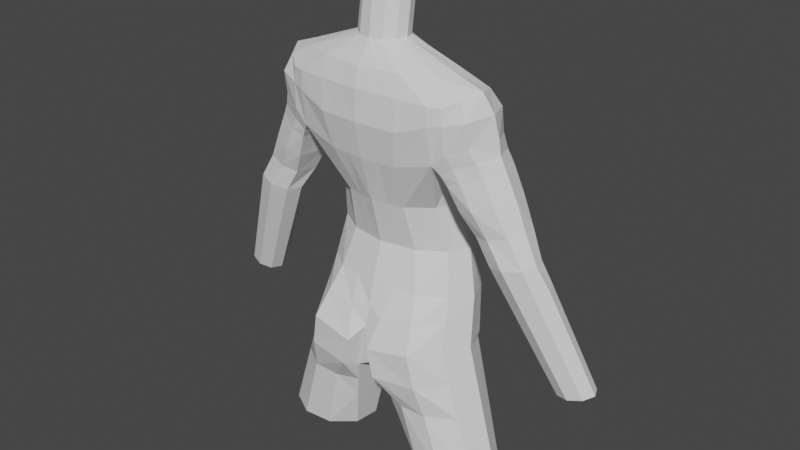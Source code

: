 # Source: ZyV1.blend  (saved by Blender 3.3.6; exported with 4.5.12 LTS)
import bpy
from mathutils import Matrix  # noqa: F401  (used for matrix-valued properties, if any)

bpy.ops.wm.read_factory_settings(use_empty=True)
scene = bpy.context.scene
scene.name = 'Scene'

# ---- collections
col_body = bpy.data.collections.new('Body'); scene.collection.children.link(col_body)
col_ref = bpy.data.collections.new('Ref'); scene.collection.children.link(col_ref)

# ---- world
world_world = bpy.data.worlds.new('World'); scene.world = world_world
world_world.use_nodes = True; world_world.node_tree.nodes.clear()
_N = world_world.node_tree.nodes; _L = world_world.node_tree.links
n0 = _N.new('ShaderNodeOutputWorld'); n0.name = 'World Output'; n0.location = (300, 300)
n1 = _N.new('ShaderNodeBackground'); n1.name = 'Background'; n1.location = (10, 300)
n1.inputs[0].default_value = (0.05088, 0.05088, 0.05088, 1.0)
_L.new(n1.outputs[0], n0.inputs[0])
n0.is_active_output = True
world_world.color = (0.05088, 0.05088, 0.05088)
world_world.use_sun_shadow = False
world_world.sun_shadow_jitter_overblur = 0.0

# ---- meshes
me_cylinder = bpy.data.meshes.new('Cylinder')
me_cylinder.from_pydata([(3.267e-09, 0.8589, -1.055), (0.0, 0.1942, 0.9443), (0.0, -0.7575, -0.9255), (0.0, -0.813, 0.9443), (-0.694, -0.8838, -0.9762), (-0.5, -0.7456, 0.9443), (-0.9146, -0.4456, -0.9726), (-0.866, -0.5612, 0.9443), (-1.072, -0.04147, -1.015), (-1.0, -0.3094, 0.9443), (-0.9146, 0.4241, -1.027), (-0.866, -0.05763, 0.9443), (-0.5868, 0.7424, -1.047), (-0.5, 0.1267, 0.9443), (1.797e-09, 0.9202, -0.7207), (-2.378e-09, 0.9019, -0.3333), (-3.921e-09, 0.8476, 2.98e-08), (0.0, 0.7325, 0.3333), (0.0, 0.6039, 0.6667), (0.0, -0.8946, 0.5902), (-2.481e-09, -0.7944, 0.3333), (-3.921e-09, -0.592, -2.98e-08), (-2.378e-09, -0.4175, -0.3333), (1.797e-09, -0.5839, -0.6127), (-0.5, -0.8565, 0.5902), (-0.4341, -0.7517, 0.3333), (-0.3851, -0.4955, -2.98e-08), (-0.4368, -0.3292, -0.3333), (-0.5477, -0.4831, -0.6199), (-0.866, -0.7735, 0.6667), (-0.884, -0.6869, 0.4057), (-0.6669, -0.2321, -2.98e-08), (-0.7566, -0.08769, -0.3333), (-0.847, -0.2078, -0.6397), (-0.8546, 0.006793, 0.3814), (-0.7701, 0.09711, -2.98e-08), (-0.8737, 0.2115, -0.3333), (-0.9938, 0.1375, -0.6667), (-0.866, 0.2891, 0.6667), (-0.8745, 0.2991, 0.4464), (-0.6669, 0.4877, -2.98e-08), (-0.7566, 0.572, -0.3333), (-0.847, 0.5442, -0.6937), (-0.5, 0.622, 0.6667), (-0.4341, 0.7487, 0.3333), (-0.3851, 0.7511, -2.98e-08), (-0.4368, 0.8135, -0.3333), (-0.5477, 0.8195, -0.7134), (-1.195e-08, -0.006085, 1.1), (-1.195e-08, -0.6128, 1.1), (-0.1515, -0.5721, 1.1), (-0.2625, -0.4611, 1.1), (-0.3031, -0.3094, 1.1), (-0.2625, -0.1578, 1.1), (-0.1515, -0.04673, 1.1), (1.199e-07, 0.08271, 1.386), (1.199e-07, -0.524, 1.386), (-0.1515, -0.4833, 1.386), (-0.2625, -0.3723, 1.386), (-0.3031, -0.2206, 1.386), (-0.2625, -0.06896, 1.386), (-0.1515, 0.04207, 1.386), (-1.279, -0.3094, 0.8861), (-1.16, -0.5612, 0.8497), (-1.16, 0.03406, 0.8497), (-1.251, -0.6223, 0.7245), (-1.268, -0.5598, 0.5595), (-1.397, -0.2559, 0.7529), (-1.441, -0.2106, 0.5896), (-1.263, 0.1389, 0.7315), (-1.286, 0.1495, 0.5666), (-1.051, 0.2191, 0.6969), (-0.5, 0.3368, 0.8101), (0.0, 0.3054, 0.8167), (-0.866, 0.2005, 0.8053), (-1.064, 0.2071, 0.5072), (-1.044, 0.1337, 0.8029), (-1.036, -0.6835, 0.4985), (-0.5, -0.8345, 0.806), (-1.019, -0.7135, 0.6896), (0.0, -0.8863, 0.8094), (-0.866, -0.7664, 0.7991), (-1.008, -0.7043, 0.7972), (-1.419, -0.1967, -0.2298), (-1.959, -0.2009, -0.1591), (-1.529, 0.0003532, -0.2139), (-1.493, -0.4019, -0.225), (-1.918, -0.001479, -0.1639), (-1.897, -0.4011, -0.175), (-1.72, 0.08317, -0.1865), (-1.691, -0.4866, -0.2023), (-2.161, 0.1688, -1.108), (-2.614, 0.1698, -1.052), (-2.235, 0.332, -1.095), (-2.219, 0.005987, -1.104), (-2.555, 0.3327, -1.056), (-2.54, 0.006677, -1.064), (-2.398, 0.3998, -1.074), (-2.377, -0.06118, -1.086), (-1.653, 0.1007, -0.3901), (-1.796, 0.1792, -0.5664), (-1.941, 0.2439, -0.7427), (-2.087, 0.2946, -0.919), (-2.259, 0.366, -0.8962), (-2.121, 0.3188, -0.7188), (-1.985, 0.2577, -0.5414), (-1.851, 0.1827, -0.364), (-2.044, 0.07436, -0.3422), (-2.172, 0.1389, -0.5206), (-2.3, 0.2035, -0.6989), (-2.428, 0.2681, -0.8773), (-2.489, 0.09676, -0.8733), (-2.365, 0.0237, -0.6947), (-2.24, -0.04935, -0.5162), (-2.115, -0.1224, -0.3376), (-1.567, -0.1236, -0.4054), (-1.715, -0.05048, -0.5811), (-1.864, 0.02263, -0.7567), (-2.012, 0.09573, -0.9323), (-1.828, -0.4015, -0.3791), (-1.965, -0.3164, -0.5559), (-2.102, -0.2313, -0.7326), (-2.239, -0.1463, -0.9094), (-2.074, -0.0756, -0.9283), (-1.929, -0.1572, -0.7525), (-1.783, -0.2388, -0.5767), (-1.638, -0.3204, -0.4009), (-2.026, -0.3195, -0.3529), (-2.154, -0.238, -0.5308), (-2.283, -0.1564, -0.7087), (-2.411, -0.07487, -0.8866), (-1.036, 0.2355, 0.2909), (-1.191, 0.2149, 0.1206), (-1.369, 0.1437, -0.04561), (-1.566, 0.1666, -0.01311), (-1.4, 0.2116, 0.1605), (-1.232, 0.2064, 0.3338), (-0.9916, -0.01637, 0.2647), (-1.113, -0.03282, 0.09651), (-1.266, -0.0627, -0.06498), (-1.537, -0.204, 0.4024), (-1.685, -0.1998, 0.2187), (-1.81, -0.1907, 0.02808), (-1.705, -0.4033, 0.008609), (-1.552, -0.4518, 0.1943), (-1.414, -0.4674, 0.3759), (-1.444, 0.1337, 0.384), (-1.597, 0.1186, 0.204), (-1.761, 0.06351, 0.01875), (-1.026, -0.5906, 0.2841), (-1.155, -0.5142, 0.1119), (-1.309, -0.3981, -0.05531), (-1.487, -0.47, -0.02713), (-1.334, -0.561, 0.1476), (-1.187, -0.5896, 0.3233), (-1.148, 0.1885, 0.4203), (-1.336, -0.5033, 0.466), (-1.113, -0.613, 0.411), (-0.9695, 0.2473, 0.37), (-0.9305, -0.009968, 0.3258), (-1.462, -0.2063, 0.4935), (-1.359, 0.1254, 0.4734), (-0.9613, -0.6246, 0.347), (-0.2934, 0.8007, -1.051), (-0.25, 0.1604, 0.9443), (-0.2739, 0.8698, -0.7171), (-0.2184, 0.8577, -0.3333), (-0.1925, 0.7994, 0.0), (-0.217, 0.7406, 0.3333), (-0.25, 0.613, 0.6667), (-0.07577, -0.02641, 1.1), (-0.07577, 0.06239, 1.386), (-0.25, 0.3211, 0.8134), (-0.1456, -0.9394, -1.037), (-0.25, -0.7793, 0.9443), (-0.2739, -0.5335, -0.6163), (-0.2184, -0.3734, -0.3333), (-0.1925, -0.5437, -2.98e-08), (-0.217, -0.7731, 0.3333), (-0.25, -0.8755, 0.5902), (-0.07577, -0.5925, 1.1), (-0.07577, -0.5037, 1.386), (-0.25, -0.8604, 0.8077), (-0.3621, 0.6015, -1.332), (-0.1783, -0.01076, -1.434), (-0.1783, -0.6747, -1.304), (0.0, 0.6306, -1.35), (0.0, -0.01076, -1.434), (0.0, -0.7059, -1.237), (-0.5805, 0.6015, -1.191), (-0.9015, 0.4168, -1.073), (-1.112, -0.6683, -1.977), (-1.426, -0.4483, -1.977), (-1.526, -0.0777, -1.977), (-0.7299, -0.6348, -1.977), (-0.6453, 0.3329, -1.977), (-0.4252, 0.01866, -1.977), (-0.4586, -0.3635, -1.977), (-1.016, 0.4322, -1.977), (-1.364, 0.27, -1.977), (-0.7982, 0.5168, -1.584), (-1.133, 0.3434, -1.525), (-1.299, -0.05958, -1.496), (-1.17, -0.4469, -1.475), (-0.3018, 0.003948, -1.706), (-0.5037, 0.4672, -1.655), (-0.5116, -0.7285, -1.463), (-0.3185, -0.5191, -1.64), (-0.8494, -0.7161, -1.465), (-1.017, 0.3801, -1.299), (-1.043, -0.4463, -1.224), (-0.4329, 0.5343, -1.493), (-0.2484, -0.5969, -1.472), (-0.7717, -0.8538, -1.221), (-0.6893, 0.5592, -1.387), (-1.185, -0.05052, -1.255), (-0.24, -0.003407, -1.57), (-0.2296, -0.9398, -1.243), (-0.3278, 0.7011, -1.191), (1.633e-09, 0.7448, -1.202), (-0.5836, 0.672, -1.119), (-0.9081, 0.4204, -1.05), (8.987e-10, -0.6707, -0.7691), (-0.6209, -0.6835, -0.798), (-0.8808, -0.3267, -0.8062), (-1.033, 0.048, -0.8407), (-0.8808, 0.4841, -0.8605), (-0.5673, 0.7809, -0.8804), (2.532e-09, 0.8896, -0.8877), (-0.2836, 0.8353, -0.8841), (-0.2097, -0.7364, -0.8266)], [], [(179, 182, 78, 24), (24, 78, 81, 29), (38, 39, 75, 71), (133, 139, 83, 85), (11, 9, 52, 53), (38, 74, 72, 43), (169, 172, 73, 18), (229, 165, 14, 228), (165, 166, 15, 14), (166, 167, 16, 15), (167, 168, 17, 16), (168, 169, 18, 17), (226, 42, 47, 227), (42, 41, 46, 47), (41, 40, 45, 46), (40, 39, 44, 45), (39, 38, 43, 44), (225, 37, 42, 226), (37, 36, 41, 42), (36, 35, 40, 41), (35, 34, 39, 40), (9, 11, 64, 62), (224, 33, 37, 225), (33, 32, 36, 37), (32, 31, 35, 36), (31, 30, 34, 35), (64, 76, 71, 69), (223, 28, 33, 224), (28, 27, 32, 33), (27, 26, 31, 32), (26, 25, 30, 31), (25, 24, 29, 30), (230, 175, 28, 223), (175, 176, 27, 28), (176, 177, 26, 27), (177, 178, 25, 26), (178, 179, 24, 25), (53, 52, 59, 60), (9, 7, 51, 52), (7, 5, 50, 51), (174, 3, 49, 180), (164, 13, 54, 170), (13, 11, 53, 54), (180, 49, 56, 181), (54, 53, 60, 61), (51, 50, 57, 58), (170, 54, 61, 171), (52, 51, 58, 59), (65, 63, 62, 67), (67, 62, 64, 69), (68, 67, 69, 70), (66, 65, 67, 68), (29, 81, 82, 79), (134, 133, 85, 89), (7, 9, 62, 63), (30, 29, 79, 77), (11, 74, 76, 64), (72, 74, 11, 13), (71, 75, 70, 69), (71, 76, 74, 38), (172, 72, 13, 164), (79, 82, 63, 65), (182, 80, 3, 174), (77, 79, 65, 66), (82, 81, 7, 63), (81, 78, 5, 7), (143, 142, 84, 88), (142, 148, 87, 84), (139, 151, 86, 83), (152, 143, 88, 90), (148, 134, 89, 87), (151, 152, 90, 86), (103, 102, 93, 97), (111, 110, 95, 92), (102, 118, 91, 93), (123, 122, 98, 94), (122, 130, 96, 98), (130, 111, 92, 96), (118, 123, 94, 91), (110, 103, 97, 95), (87, 89, 106, 107), (107, 106, 105, 108), (108, 105, 104, 109), (109, 104, 103, 110), (83, 86, 126, 115), (115, 126, 125, 116), (116, 125, 124, 117), (117, 124, 123, 118), (88, 84, 114, 127), (127, 114, 113, 128), (128, 113, 112, 129), (129, 112, 111, 130), (90, 88, 127, 119), (119, 127, 128, 120), (120, 128, 129, 121), (121, 129, 130, 122), (86, 90, 119, 126), (126, 119, 120, 125), (125, 120, 121, 124), (124, 121, 122, 123), (85, 83, 115, 99), (99, 115, 116, 100), (100, 116, 117, 101), (101, 117, 118, 102), (84, 87, 107, 114), (114, 107, 108, 113), (113, 108, 109, 112), (112, 109, 110, 111), (89, 85, 99, 106), (106, 99, 100, 105), (105, 100, 101, 104), (104, 101, 102, 103), (162, 157, 154, 149), (149, 154, 153, 150), (150, 153, 152, 151), (161, 155, 136, 146), (146, 136, 135, 147), (147, 135, 134, 148), (157, 156, 145, 154), (154, 145, 144, 153), (153, 144, 143, 152), (159, 162, 149, 137), (137, 149, 150, 138), (138, 150, 151, 139), (160, 161, 146, 140), (140, 146, 147, 141), (141, 147, 148, 142), (156, 160, 140, 145), (145, 140, 141, 144), (144, 141, 142, 143), (155, 158, 131, 136), (136, 131, 132, 135), (135, 132, 133, 134), (158, 159, 137, 131), (131, 137, 138, 132), (132, 138, 139, 133), (39, 34, 159, 158), (75, 39, 158, 155), (66, 68, 160, 156), (68, 70, 161, 160), (34, 30, 162, 159), (77, 66, 156, 157), (70, 75, 155, 161), (30, 77, 157, 162), (73, 172, 164, 1), (48, 170, 171, 55), (1, 164, 170, 48), (44, 43, 169, 168), (45, 44, 168, 167), (46, 45, 167, 166), (47, 46, 166, 165), (227, 47, 165, 229), (43, 72, 172, 169), (78, 182, 174, 5), (50, 180, 181, 57), (5, 174, 180, 50), (20, 19, 179, 178), (21, 20, 178, 177), (22, 21, 177, 176), (23, 22, 176, 175), (222, 23, 175, 230), (19, 80, 182, 179), (185, 188, 2, 173), (218, 219, 186, 183), (183, 186, 187, 184), (184, 187, 188, 185), (220, 12, 163, 218), (221, 10, 12, 220), (10, 221, 190, 8), (201, 200, 198, 199), (203, 202, 193, 192), (205, 204, 196, 195), (207, 206, 194, 197), (208, 203, 192, 191), (206, 208, 191, 194), (204, 207, 197, 196), (200, 205, 195, 198), (202, 201, 199, 193), (215, 209, 201, 202), (214, 211, 205, 200), (216, 212, 207, 204), (217, 213, 208, 206), (213, 210, 203, 208), (212, 217, 206, 207), (211, 216, 204, 205), (210, 215, 202, 203), (209, 214, 200, 201), (190, 189, 214, 209), (6, 8, 215, 210), (183, 184, 216, 211), (185, 173, 217, 212), (4, 6, 210, 213), (173, 4, 213, 217), (184, 185, 212, 216), (189, 183, 211, 214), (8, 190, 209, 215), (190, 221, 220, 189), (189, 220, 218, 183), (163, 0, 219, 218), (2, 222, 230, 173), (12, 227, 229, 163), (173, 230, 223, 4), (4, 223, 224, 6), (6, 224, 225, 8), (8, 225, 226, 10), (10, 226, 227, 12), (163, 229, 228, 0)])
_uv = me_cylinder.uv_layers.new(name='UVMap')
_uv.uv.foreach_set('vector', [0.4583, 0.9167, 0.4583, 0.959, 0.4167, 0.9585, 0.4167, 0.9167, 0.4167, 0.9167, 0.4167, 0.9585, 0.3333, 0.9564, 0.3333, 0.9167, 0.1667, 0.9167, 0.1667, 0.8333, 0.1667, 0.8333, 0.1667, 0.9167, 0.1667, 0.8333, 0.25, 0.8333, 0.25, 0.8333, 0.1667, 0.8333, 0.1667, 1.0, 0.25, 1.0, 0.25, 1.0, 0.1667, 1.0, 0.1667, 0.9167, 0.1667, 0.9583, 0.08333, 0.9597, 0.08333, 0.9167, 0.04167, 0.9167, 0.04167, 0.9607, 7.451e-08, 0.9617, 7.451e-08, 0.9167, 0.04167, 0.5417, 0.04167, 0.5833, 7.451e-08, 0.5833, 7.451e-08, 0.5417, 0.04167, 0.5833, 0.04167, 0.6667, 7.451e-08, 0.6667, 7.451e-08, 0.5833, 0.04167, 0.6667, 0.04167, 0.75, 7.451e-08, 0.75, 7.451e-08, 0.6667, 0.04167, 0.75, 0.04167, 0.8333, 7.451e-08, 0.8333, 7.451e-08, 0.75, 0.04167, 0.8333, 0.04167, 0.9167, 7.451e-08, 0.9167, 7.451e-08, 0.8333, 0.1667, 0.5417, 0.1667, 0.5833, 0.08333, 0.5833, 0.08333, 0.5417, 0.1667, 0.5833, 0.1667, 0.6667, 0.08333, 0.6667, 0.08333, 0.5833, 0.1667, 0.6667, 0.1667, 0.75, 0.08333, 0.75, 0.08333, 0.6667, 0.1667, 0.75, 0.1667, 0.8333, 0.08333, 0.8333, 0.08333, 0.75, 0.1667, 0.8333, 0.1667, 0.9167, 0.08333, 0.9167, 0.08333, 0.8333, 0.25, 0.5417, 0.25, 0.5833, 0.1667, 0.5833, 0.1667, 0.5417, 0.25, 0.5833, 0.25, 0.6667, 0.1667, 0.6667, 0.1667, 0.5833, 0.25, 0.6667, 0.25, 0.75, 0.1667, 0.75, 0.1667, 0.6667, 0.25, 0.75, 0.25, 0.8333, 0.1667, 0.8333, 0.1667, 0.75, 0.25, 1.0, 0.1667, 1.0, 0.1667, 1.0, 0.25, 1.0, 0.3333, 0.5417, 0.3333, 0.5833, 0.25, 0.5833, 0.25, 0.5417, 0.3333, 0.5833, 0.3333, 0.6667, 0.25, 0.6667, 0.25, 0.5833, 0.3333, 0.6667, 0.3333, 0.75, 0.25, 0.75, 0.25, 0.6667, 0.3333, 0.75, 0.3333, 0.8333, 0.25, 0.8333, 0.25, 0.75, 0.1667, 1.0, 0.1667, 0.9641, 0.1667, 0.9167, 0.1667, 0.9167, 0.4167, 0.5417, 0.4167, 0.5833, 0.3333, 0.5833, 0.3333, 0.5417, 0.4167, 0.5833, 0.4167, 0.6667, 0.3333, 0.6667, 0.3333, 0.5833, 0.4167, 0.6667, 0.4167, 0.75, 0.3333, 0.75, 0.3333, 0.6667, 0.4167, 0.75, 0.4167, 0.8333, 0.3333, 0.8333, 0.3333, 0.75, 0.4167, 0.8333, 0.4167, 0.9167, 0.3333, 0.9167, 0.3333, 0.8333, 0.4583, 0.5417, 0.4583, 0.5833, 0.4167, 0.5833, 0.4167, 0.5417, 0.4583, 0.5833, 0.4583, 0.6667, 0.4167, 0.6667, 0.4167, 0.5833, 0.4583, 0.6667, 0.4583, 0.75, 0.4167, 0.75, 0.4167, 0.6667, 0.4583, 0.75, 0.4583, 0.8333, 0.4167, 0.8333, 0.4167, 0.75, 0.4583, 0.8333, 0.4583, 0.9167, 0.4167, 0.9167, 0.4167, 0.8333, 0.1667, 1.0, 0.25, 1.0, 0.25, 1.0, 0.1667, 1.0, 0.25, 1.0, 0.3333, 1.0, 0.3333, 1.0, 0.25, 1.0, 0.3333, 1.0, 0.4167, 1.0, 0.4167, 1.0, 0.3333, 1.0, 0.4583, 1.0, 0.5, 1.0, 0.5, 1.0, 0.4583, 1.0, 0.04167, 1.0, 0.08333, 1.0, 0.08333, 1.0, 0.04167, 1.0, 0.08333, 1.0, 0.1667, 1.0, 0.1667, 1.0, 0.08333, 1.0, 0.4583, 1.0, 0.5, 1.0, 0.5, 1.0, 0.4583, 1.0, 0.08333, 1.0, 0.1667, 1.0, 0.1667, 1.0, 0.08333, 1.0, 0.3333, 1.0, 0.4167, 1.0, 0.4167, 1.0, 0.3333, 1.0, 0.04167, 1.0, 0.08333, 1.0, 0.08333, 1.0, 0.04167, 1.0, 0.25, 1.0, 0.3333, 1.0, 0.3333, 1.0, 0.25, 1.0, 0.3333, 0.9167, 0.3333, 1.0, 0.25, 1.0, 0.25, 0.9167, 0.25, 0.9167, 0.25, 1.0, 0.1667, 1.0, 0.1667, 0.9167, 0.25, 0.8333, 0.25, 0.9167, 0.1667, 0.9167, 0.1667, 0.8333, 0.3333, 0.8333, 0.3333, 0.9167, 0.25, 0.9167, 0.25, 0.8333, 0.3333, 0.9167, 0.3333, 0.9564, 0.3333, 0.9584, 0.3333, 0.9167, 0.1667, 0.8333, 0.1667, 0.8333, 0.1667, 0.8333, 0.1667, 0.8333, 0.3333, 1.0, 0.25, 1.0, 0.25, 1.0, 0.3333, 1.0, 0.3333, 0.8333, 0.3333, 0.9167, 0.3333, 0.9167, 0.3333, 0.8333, 0.1667, 1.0, 0.1667, 0.9583, 0.1667, 0.9641, 0.1667, 1.0, 0.08333, 0.9597, 0.1667, 0.9583, 0.1667, 1.0, 0.08333, 1.0, 0.1667, 0.9167, 0.1667, 0.8333, 0.1667, 0.8333, 0.1667, 0.9167, 0.1667, 0.9167, 0.1667, 0.9641, 0.1667, 0.9583, 0.1667, 0.9167, 0.04167, 0.9607, 0.08333, 0.9597, 0.08333, 1.0, 0.04167, 1.0, 0.3333, 0.9167, 0.3333, 0.9584, 0.3333, 1.0, 0.3333, 0.9167, 0.4583, 0.959, 0.5, 0.9595, 0.5, 1.0, 0.4583, 1.0, 0.3333, 0.8333, 0.3333, 0.9167, 0.3333, 0.9167, 0.3333, 0.8333, 0.3333, 0.9584, 0.3333, 0.9564, 0.3333, 1.0, 0.3333, 1.0, 0.3333, 0.9564, 0.4167, 0.9585, 0.4167, 1.0, 0.3333, 1.0, 0.3333, 0.8333, 0.25, 0.8333, 0.25, 0.8333, 0.3333, 0.8333, 0.25, 0.8333, 0.1667, 0.8333, 0.1667, 0.8333, 0.25, 0.8333, 0.25, 0.8333, 0.3333, 0.8333, 0.3333, 0.8333, 0.25, 0.8333, 0.3333, 0.8333, 0.3333, 0.8333, 0.3333, 0.8333, 0.3333, 0.8333, 0.1667, 0.8333, 0.1667, 0.8333, 0.1667, 0.8333, 0.1667, 0.8333, 0.3333, 0.8333, 0.3333, 0.8333, 0.3333, 0.8333, 0.3333, 0.8333, 0.1667, 0.8333, 0.1667, 0.8333, 0.1667, 0.8333, 0.1667, 0.8333, 0.25, 0.8333, 0.1667, 0.8333, 0.1667, 0.8333, 0.25, 0.8333, 0.1667, 0.8333, 0.25, 0.8333, 0.25, 0.8333, 0.1667, 0.8333, 0.3333, 0.8333, 0.3333, 0.8333, 0.3333, 0.8333, 0.3333, 0.8333, 0.3333, 0.8333, 0.3333, 0.8333, 0.3333, 0.8333, 0.3333, 0.8333, 0.3333, 0.8333, 0.25, 0.8333, 0.25, 0.8333, 0.3333, 0.8333, 0.25, 0.8333, 0.3333, 0.8333, 0.3333, 0.8333, 0.25, 0.8333, 0.1667, 0.8333, 0.1667, 0.8333, 0.1667, 0.8333, 0.1667, 0.8333, 0.1667, 0.8333, 0.1667, 0.8333, 0.1667, 0.8333, 0.1667, 0.8333, 0.1667, 0.8333, 0.1667, 0.8333, 0.1667, 0.8333, 0.1667, 0.8333, 0.1667, 0.8333, 0.1667, 0.8333, 0.1667, 0.8333, 0.1667, 0.8333, 0.1667, 0.8333, 0.1667, 0.8333, 0.1667, 0.8333, 0.1667, 0.8333, 0.25, 0.8333, 0.3333, 0.8333, 0.3333, 0.8333, 0.25, 0.8333, 0.25, 0.8333, 0.3333, 0.8333, 0.3333, 0.8333, 0.25, 0.8333, 0.25, 0.8333, 0.3333, 0.8333, 0.3333, 0.8333, 0.25, 0.8333, 0.25, 0.8333, 0.3333, 0.8333, 0.3333, 0.8333, 0.25, 0.8333, 0.3333, 0.8333, 0.25, 0.8333, 0.25, 0.8333, 0.3333, 0.8333, 0.3333, 0.8333, 0.25, 0.8333, 0.25, 0.8333, 0.3333, 0.8333, 0.3333, 0.8333, 0.25, 0.8333, 0.25, 0.8333, 0.3333, 0.8333, 0.3333, 0.8333, 0.25, 0.8333, 0.25, 0.8333, 0.3333, 0.8333, 0.3333, 0.8333, 0.3333, 0.8333, 0.3333, 0.8333, 0.3333, 0.8333, 0.3333, 0.8333, 0.3333, 0.8333, 0.3333, 0.8333, 0.3333, 0.8333, 0.3333, 0.8333, 0.3333, 0.8333, 0.3333, 0.8333, 0.3333, 0.8333, 0.3333, 0.8333, 0.3333, 0.8333, 0.3333, 0.8333, 0.3333, 0.8333, 0.3333, 0.8333, 0.3333, 0.8333, 0.3333, 0.8333, 0.3333, 0.8333, 0.3333, 0.8333, 0.3333, 0.8333, 0.3333, 0.8333, 0.3333, 0.8333, 0.3333, 0.8333, 0.3333, 0.8333, 0.3333, 0.8333, 0.3333, 0.8333, 0.3333, 0.8333, 0.3333, 0.8333, 0.3333, 0.8333, 0.3333, 0.8333, 0.1667, 0.8333, 0.25, 0.8333, 0.25, 0.8333, 0.1667, 0.8333, 0.1667, 0.8333, 0.25, 0.8333, 0.25, 0.8333, 0.1667, 0.8333, 0.1667, 0.8333, 0.25, 0.8333, 0.25, 0.8333, 0.1667, 0.8333, 0.1667, 0.8333, 0.25, 0.8333, 0.25, 0.8333, 0.1667, 0.8333, 0.25, 0.8333, 0.1667, 0.8333, 0.1667, 0.8333, 0.25, 0.8333, 0.25, 0.8333, 0.1667, 0.8333, 0.1667, 0.8333, 0.25, 0.8333, 0.25, 0.8333, 0.1667, 0.8333, 0.1667, 0.8333, 0.25, 0.8333, 0.25, 0.8333, 0.1667, 0.8333, 0.1667, 0.8333, 0.25, 0.8333, 0.1667, 0.8333, 0.1667, 0.8333, 0.1667, 0.8333, 0.1667, 0.8333, 0.1667, 0.8333, 0.1667, 0.8333, 0.1667, 0.8333, 0.1667, 0.8333, 0.1667, 0.8333, 0.1667, 0.8333, 0.1667, 0.8333, 0.1667, 0.8333, 0.1667, 0.8333, 0.1667, 0.8333, 0.1667, 0.8333, 0.1667, 0.8333, 0.3333, 0.8333, 0.3333, 0.8333, 0.3333, 0.8333, 0.3333, 0.8333, 0.3333, 0.8333, 0.3333, 0.8333, 0.3333, 0.8333, 0.3333, 0.8333, 0.3333, 0.8333, 0.3333, 0.8333, 0.3333, 0.8333, 0.3333, 0.8333, 0.1667, 0.8333, 0.1667, 0.8333, 0.1667, 0.8333, 0.1667, 0.8333, 0.1667, 0.8333, 0.1667, 0.8333, 0.1667, 0.8333, 0.1667, 0.8333, 0.1667, 0.8333, 0.1667, 0.8333, 0.1667, 0.8333, 0.1667, 0.8333, 0.3333, 0.8333, 0.3333, 0.8333, 0.3333, 0.8333, 0.3333, 0.8333, 0.3333, 0.8333, 0.3333, 0.8333, 0.3333, 0.8333, 0.3333, 0.8333, 0.3333, 0.8333, 0.3333, 0.8333, 0.3333, 0.8333, 0.3333, 0.8333, 0.25, 0.8333, 0.3333, 0.8333, 0.3333, 0.8333, 0.25, 0.8333, 0.25, 0.8333, 0.3333, 0.8333, 0.3333, 0.8333, 0.25, 0.8333, 0.25, 0.8333, 0.3333, 0.8333, 0.3333, 0.8333, 0.25, 0.8333, 0.25, 0.8333, 0.1667, 0.8333, 0.1667, 0.8333, 0.25, 0.8333, 0.25, 0.8333, 0.1667, 0.8333, 0.1667, 0.8333, 0.25, 0.8333, 0.25, 0.8333, 0.1667, 0.8333, 0.1667, 0.8333, 0.25, 0.8333, 0.3333, 0.8333, 0.25, 0.8333, 0.25, 0.8333, 0.3333, 0.8333, 0.3333, 0.8333, 0.25, 0.8333, 0.25, 0.8333, 0.3333, 0.8333, 0.3333, 0.8333, 0.25, 0.8333, 0.25, 0.8333, 0.3333, 0.8333, 0.1667, 0.8333, 0.1667, 0.8333, 0.1667, 0.8333, 0.1667, 0.8333, 0.1667, 0.8333, 0.1667, 0.8333, 0.1667, 0.8333, 0.1667, 0.8333, 0.1667, 0.8333, 0.1667, 0.8333, 0.1667, 0.8333, 0.1667, 0.8333, 0.1667, 0.8333, 0.25, 0.8333, 0.25, 0.8333, 0.1667, 0.8333, 0.1667, 0.8333, 0.25, 0.8333, 0.25, 0.8333, 0.1667, 0.8333, 0.1667, 0.8333, 0.25, 0.8333, 0.25, 0.8333, 0.1667, 0.8333, 0.1667, 0.8333, 0.25, 0.8333, 0.25, 0.8333, 0.1667, 0.8333, 0.1667, 0.8333, 0.1667, 0.8333, 0.1667, 0.8333, 0.1667, 0.8333, 0.3333, 0.8333, 0.25, 0.8333, 0.25, 0.8333, 0.3333, 0.8333, 0.25, 0.8333, 0.1667, 0.8333, 0.1667, 0.8333, 0.25, 0.8333, 0.25, 0.8333, 0.3333, 0.8333, 0.3333, 0.8333, 0.25, 0.8333, 0.3333, 0.8333, 0.3333, 0.8333, 0.3333, 0.8333, 0.3333, 0.8333, 0.1667, 0.8333, 0.1667, 0.8333, 0.1667, 0.8333, 0.1667, 0.8333, 0.3333, 0.8333, 0.3333, 0.8333, 0.3333, 0.8333, 0.3333, 0.8333, 7.451e-08, 0.9617, 0.04167, 0.9607, 0.04167, 1.0, 7.451e-08, 1.0, 7.451e-08, 1.0, 0.04167, 1.0, 0.04167, 1.0, 7.451e-08, 1.0, 7.451e-08, 1.0, 0.04167, 1.0, 0.04167, 1.0, 7.451e-08, 1.0, 0.08333, 0.8333, 0.08333, 0.9167, 0.04167, 0.9167, 0.04167, 0.8333, 0.08333, 0.75, 0.08333, 0.8333, 0.04167, 0.8333, 0.04167, 0.75, 0.08333, 0.6667, 0.08333, 0.75, 0.04167, 0.75, 0.04167, 0.6667, 0.08333, 0.5833, 0.08333, 0.6667, 0.04167, 0.6667, 0.04167, 0.5833, 0.08333, 0.5417, 0.08333, 0.5833, 0.04167, 0.5833, 0.04167, 0.5417, 0.08333, 0.9167, 0.08333, 0.9597, 0.04167, 0.9607, 0.04167, 0.9167, 0.4167, 0.9585, 0.4583, 0.959, 0.4583, 1.0, 0.4167, 1.0, 0.4167, 1.0, 0.4583, 1.0, 0.4583, 1.0, 0.4167, 1.0, 0.4167, 1.0, 0.4583, 1.0, 0.4583, 1.0, 0.4167, 1.0, 0.5, 0.8333, 0.5, 0.9167, 0.4583, 0.9167, 0.4583, 0.8333, 0.5, 0.75, 0.5, 0.8333, 0.4583, 0.8333, 0.4583, 0.75, 0.5, 0.6667, 0.5, 0.75, 0.4583, 0.75, 0.4583, 0.6667, 0.5, 0.5833, 0.5, 0.6667, 0.4583, 0.6667, 0.4583, 0.5833, 0.5, 0.5417, 0.5, 0.5833, 0.4583, 0.5833, 0.4583, 0.5417, 0.5, 0.9167, 0.5, 0.9595, 0.4583, 0.959, 0.4583, 0.9167, 0.3542, 0.5, 0.375, 0.5, 0.5, 0.5, 0.4583, 0.5, 0.09375, 0.5, 0.0625, 0.5, 0.125, 0.5, 0.1458, 0.5, 0.1458, 0.5, 0.125, 0.5, 0.25, 0.5, 0.25, 0.5, 0.25, 0.5, 0.25, 0.5, 0.375, 0.5, 0.3542, 0.5, 0.04167, 0.25, 0.08333, 0.5, 0.04167, 0.5, 0.09375, 0.5, 0.08333, 0.25, 0.1667, 0.5, 0.08333, 0.5, 0.04167, 0.25, 0.1667, 0.5, 0.08333, 0.25, 0.0, 0.0, 0.25, 0.5, 0.0, 0.0, 0.0, 0.0, 0.0, 0.0, 0.0, 0.0, 0.3333, 0.5, 0.25, 0.5, 0.25, 0.5, 0.3333, 0.5, 0.1458, 0.5, 0.25, 0.5, 0.25, 0.5, 0.1458, 0.5, 0.3542, 0.5, 0.4583, 0.5, 0.4583, 0.5, 0.3542, 0.5, 0.4167, 0.5, 0.3333, 0.5, 0.3333, 0.5, 0.4167, 0.5, 0.4583, 0.5, 0.4167, 0.5, 0.4167, 0.5, 0.4583, 0.5, 0.25, 0.5, 0.3542, 0.5, 0.3542, 0.5, 0.25, 0.5, 0.0, 0.0, 0.1458, 0.5, 0.1458, 0.5, 0.0, 0.0, 0.25, 0.5, 0.0, 0.0, 0.0, 0.0, 0.25, 0.5, 0.25, 0.5, 0.0, 0.0, 0.0, 0.0, 0.25, 0.5, 0.0, 0.0, 0.1458, 0.5, 0.1458, 0.5, 0.0, 0.0, 0.25, 0.5, 0.3542, 0.5, 0.3542, 0.5, 0.25, 0.5, 0.4583, 0.5, 0.4167, 0.5, 0.4167, 0.5, 0.4583, 0.5, 0.4167, 0.5, 0.3333, 0.5, 0.3333, 0.5, 0.4167, 0.5, 0.3542, 0.5, 0.4583, 0.5, 0.4583, 0.5, 0.3542, 0.5, 0.1458, 0.5, 0.25, 0.5, 0.25, 0.5, 0.1458, 0.5, 0.3333, 0.5, 0.25, 0.5, 0.25, 0.5, 0.3333, 0.5, 0.0, 0.0, 0.0, 0.0, 0.0, 0.0, 0.0, 0.0, 0.0, 0.0, 0.0, 0.0, 0.0, 0.0, 0.0, 0.0, 0.3333, 0.5, 0.25, 0.5, 0.25, 0.5, 0.3333, 0.5, 0.1458, 0.5, 0.25, 0.5, 0.25, 0.5, 0.1458, 0.5, 0.3542, 0.5, 0.4583, 0.5, 0.4583, 0.5, 0.3542, 0.5, 0.4167, 0.5, 0.3333, 0.5, 0.3333, 0.5, 0.4167, 0.5, 0.4583, 0.5, 0.4167, 0.5, 0.4167, 0.5, 0.4583, 0.5, 0.25, 0.5, 0.3542, 0.5, 0.3542, 0.5, 0.25, 0.5, 0.0, 0.0, 0.1458, 0.5, 0.1458, 0.5, 0.0, 0.0, 0.25, 0.5, 0.0, 0.0, 0.0, 0.0, 0.25, 0.5, 0.0, 0.0, 0.08333, 0.25, 0.04167, 0.25, 0.0, 0.0, 0.0, 0.0, 0.04167, 0.25, 0.09375, 0.5, 0.1458, 0.5, 0.04167, 0.5, 7.451e-08, 0.5, 0.0625, 0.5, 0.09375, 0.5, 0.5, 0.5, 0.5, 0.5417, 0.4583, 0.5417, 0.4583, 0.5, 0.08333, 0.5, 0.08333, 0.5417, 0.04167, 0.5417, 0.04167, 0.5, 0.4583, 0.5, 0.4583, 0.5417, 0.4167, 0.5417, 0.4167, 0.5, 0.4167, 0.5, 0.4167, 0.5417, 0.3333, 0.5417, 0.3333, 0.5, 0.3333, 0.5, 0.3333, 0.5417, 0.25, 0.5417, 0.25, 0.5, 0.25, 0.5, 0.25, 0.5417, 0.1667, 0.5417, 0.1667, 0.5, 0.1667, 0.5, 0.1667, 0.5417, 0.08333, 0.5417, 0.08333, 0.5, 0.04167, 0.5, 0.04167, 0.5417, 7.451e-08, 0.5417, 7.451e-08, 0.5])
me_cylinder.update()

# ---- objects
ob_cylinder = bpy.data.objects.new('Cylinder', me_cylinder)
ob_empty = bpy.data.objects.new('Empty', None)
ob_empty_001 = bpy.data.objects.new('Empty.001', None)

# ---- transforms, parenting, visibility, modifiers, constraints
ob_cylinder.location = (0.0, 0.0, 0.9973)
ob_cylinder.scale = (0.09896, 0.08232, 0.1669)
_m = ob_cylinder.modifiers.new('Mirror', 'MIRROR')
_m.use_clip = True
ob_empty.location = (-0.8338, -2.0, 0.7)
ob_empty.rotation_euler = (1.571, 0.0, 3.142)
ob_empty.scale = (0.5, 0.5, 0.5)
ob_empty.empty_display_type = 'IMAGE'
ob_empty.empty_display_size = 5.0
ob_empty.use_empty_image_alpha = True
ob_empty.color = (1.0, 1.0, 1.0, 0.4)
ob_empty_001.location = (2.0, -0.1039, 0.7)
ob_empty_001.rotation_euler = (1.571, 0.0, 4.712)
ob_empty_001.scale = (0.5, 0.5, 0.5)
ob_empty_001.empty_display_type = 'IMAGE'
ob_empty_001.empty_display_size = 5.0
ob_empty_001.use_empty_image_alpha = True
ob_empty_001.color = (1.0, 1.0, 1.0, 0.4)

# ---- collection membership
col_body.objects.link(ob_cylinder)
col_ref.objects.link(ob_empty)
col_ref.objects.link(ob_empty_001)

# ---- scene / render settings (as saved in the file)
scene.frame_start = 1; scene.frame_end = 250; scene.frame_set(1)
scene.render.engine = 'BLENDER_EEVEE_NEXT'
scene.cycles.sampling_pattern = 'TABULATED_SOBOL'
scene.cycles.use_light_tree = False
scene.view_settings.view_transform = 'Filmic'
bpy.context.view_layer.update()

# ---- added for rendering (the .blend has no active camera and no usable light): camera, sun
cam_auto = bpy.data.cameras.new('AutoCamera')
cam_auto.lens = 50.0
cam_auto.sensor_width = 36.0
cam_auto.clip_end = 1000.0
ob_auto_camera = bpy.data.objects.new('AutoCamera', cam_auto)
scene.collection.objects.link(ob_auto_camera)
ob_auto_camera.location = (0.720429, -0.865321, 1.52435)
ob_auto_camera.rotation_euler = (1.09748, -7.21219e-08, 0.694738)
scene.camera = ob_auto_camera
light_auto_sun = bpy.data.lights.new('AutoSun', 'SUN')
light_auto_sun.energy = 3.0
light_auto_sun.angle = 0.0523599
ob_auto_sun = bpy.data.objects.new('AutoSun', light_auto_sun)
scene.collection.objects.link(ob_auto_sun)
ob_auto_sun.rotation_euler = (0.872665, 0.174533, 0.523599)
bpy.context.view_layer.update()

